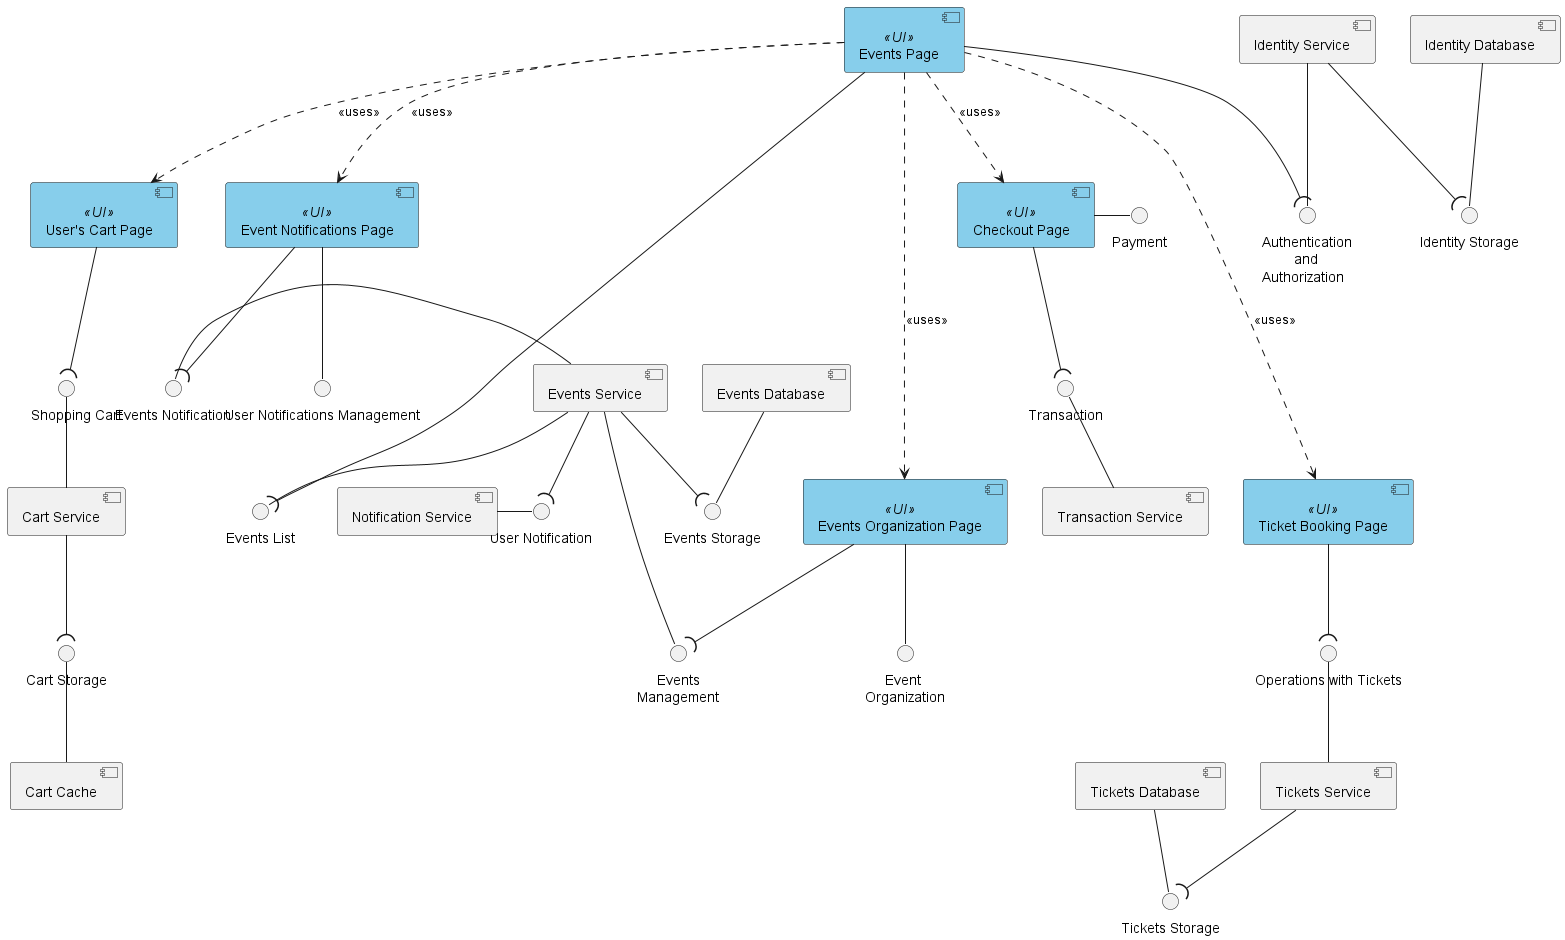

The diagram above was rendered by PlantUML. Its source (embedded in the PNG):
@startuml "component-diagram"

[Events Page] <<UI>> #SkyBlue
[Events Page] .down.> [Checkout Page] : <<uses>>
[Events Page] ..down..> [Events Organization Page] : <<uses>>
[Events Page] .down.> [User's Cart Page] : <<uses>>
[Events Page] .down.> [Event Notifications Page] : <<uses>>
[Events Page] ..down..> [Ticket Booking Page] : <<uses>>

[Checkout Page] <<UI>> #SkyBlue
[Checkout Page] - Payment
[Checkout Page] -down-( Transaction
[Transaction Service] -up- Transaction

interface "Authentication\n        and \nAuthorization" as I_Identity
[Events Page] --( I_Identity
[Identity Service] -- I_Identity
interface "Identity Storage" as I_Identity_Storage
[Identity Service] --( I_Identity_Storage
[Identity Database] -- I_Identity_Storage

interface "     Event\nOrganization" as I_Events_Organization
[Events Organization Page] <<UI>> #SkyBlue
[Events Organization Page] -- I_Events_Organization

interface "     Events\nManagement" as I_Events_Management
[Events Service] -- I_Events_Management
[Events Organization Page] --( I_Events_Management

interface "Events List" as I_Events_List
[Events Page] --( I_Events_List
[Events Service] -- I_Events_List

interface "Events Storage" as I_Events_Storage
[Events Service] --( I_Events_Storage
[Events Database] -- I_Events_Storage

interface "     Shopping Cart" as I_Shopping_Cart
[User's Cart Page] <<UI>> #SkyBlue
[User's Cart Page] -down-( I_Shopping_Cart
[Cart Service] -up- I_Shopping_Cart

interface "Cart Storage" as I_Cart_Storage
[Cart Service] -down-( I_Cart_Storage
[Cart Cache] -up- I_Cart_Storage

interface "User Notifications Management" as I_Notifications_Management
[Event Notifications Page] -- I_Notifications_Management
interface "Events Notification" as I_Events_Notification
[Event Notifications Page] <<UI>> #SkyBlue
[Event Notifications Page] -down-( I_Events_Notification
[Events Service] - I_Events_Notification

interface "User Notification" as I_User_Notification
[Notification Service] - I_User_Notification
[Events Service] --( I_User_Notification

interface "Operations with Tickets" as I_Tickets_Operations
[Ticket Booking Page] <<UI>> #SkyBlue
[Tickets Service] -up- I_Tickets_Operations
[Ticket Booking Page] -down-( I_Tickets_Operations
interface "Tickets Storage" as I_Tickets_Storage
[Tickets Service] --( I_Tickets_Storage
[Tickets Database] -- I_Tickets_Storage

@enduml